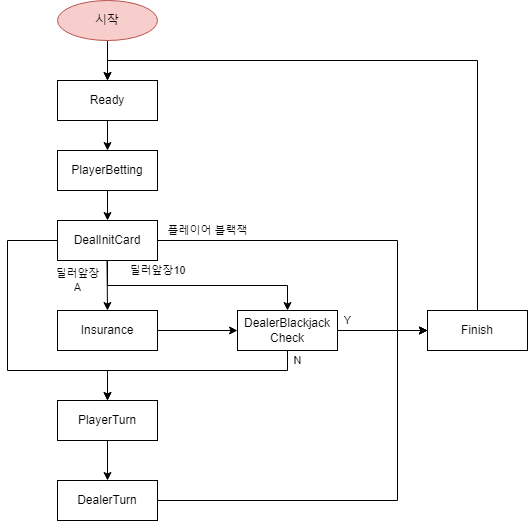

The diagram above was exported from draw.io. Its source (the exported page's mxGraphModel, read from the mxfile embedded in the PNG):
<mxGraphModel dx="2074" dy="1106" grid="1" gridSize="10" guides="1" tooltips="1" connect="1" arrows="1" fold="1" page="1" pageScale="1" pageWidth="850" pageHeight="1100" math="0" shadow="0">
  <root>
    <mxCell id="0" />
    <mxCell id="1" parent="0" />
    <mxCell id="fBTSU7Vrl2NQmRgdZAIL-2" value="Ready" style="whiteSpace=wrap;html=1;align=center;" vertex="1" parent="1">
      <mxGeometry x="230" y="360" width="100" height="40" as="geometry" />
    </mxCell>
    <mxCell id="fBTSU7Vrl2NQmRgdZAIL-3" value="PlayerBetting" style="whiteSpace=wrap;html=1;align=center;" vertex="1" parent="1">
      <mxGeometry x="230" y="430" width="100" height="40" as="geometry" />
    </mxCell>
    <mxCell id="fBTSU7Vrl2NQmRgdZAIL-16" style="edgeStyle=orthogonalEdgeStyle;rounded=0;orthogonalLoop=1;jettySize=auto;html=1;entryX=0.5;entryY=0;entryDx=0;entryDy=0;exitX=0;exitY=0.5;exitDx=0;exitDy=0;" edge="1" parent="1" source="fBTSU7Vrl2NQmRgdZAIL-4" target="fBTSU7Vrl2NQmRgdZAIL-8">
      <mxGeometry relative="1" as="geometry">
        <mxPoint x="240" y="580" as="sourcePoint" />
        <Array as="points">
          <mxPoint x="180" y="520" />
          <mxPoint x="180" y="650" />
          <mxPoint x="280" y="650" />
        </Array>
      </mxGeometry>
    </mxCell>
    <mxCell id="fBTSU7Vrl2NQmRgdZAIL-4" value="DealInitCard" style="whiteSpace=wrap;html=1;align=center;" vertex="1" parent="1">
      <mxGeometry x="230" y="500" width="100" height="40" as="geometry" />
    </mxCell>
    <mxCell id="fBTSU7Vrl2NQmRgdZAIL-18" value="Y" style="edgeStyle=orthogonalEdgeStyle;rounded=0;orthogonalLoop=1;jettySize=auto;html=1;entryX=0;entryY=0.5;entryDx=0;entryDy=0;" edge="1" parent="1" source="fBTSU7Vrl2NQmRgdZAIL-5" target="fBTSU7Vrl2NQmRgdZAIL-6">
      <mxGeometry x="-0.7778" y="10" relative="1" as="geometry">
        <mxPoint as="offset" />
      </mxGeometry>
    </mxCell>
    <mxCell id="fBTSU7Vrl2NQmRgdZAIL-19" value="N" style="edgeStyle=orthogonalEdgeStyle;rounded=0;orthogonalLoop=1;jettySize=auto;html=1;" edge="1" parent="1" source="fBTSU7Vrl2NQmRgdZAIL-5" target="fBTSU7Vrl2NQmRgdZAIL-8">
      <mxGeometry x="-0.913" y="10" relative="1" as="geometry">
        <Array as="points">
          <mxPoint x="460" y="650" />
          <mxPoint x="280" y="650" />
        </Array>
        <mxPoint as="offset" />
      </mxGeometry>
    </mxCell>
    <mxCell id="fBTSU7Vrl2NQmRgdZAIL-5" value="DealerBlackjack&lt;br&gt;Check" style="whiteSpace=wrap;html=1;align=center;" vertex="1" parent="1">
      <mxGeometry x="410" y="590" width="100" height="40" as="geometry" />
    </mxCell>
    <mxCell id="fBTSU7Vrl2NQmRgdZAIL-22" style="edgeStyle=orthogonalEdgeStyle;rounded=0;orthogonalLoop=1;jettySize=auto;html=1;entryX=0.5;entryY=0;entryDx=0;entryDy=0;" edge="1" parent="1" source="fBTSU7Vrl2NQmRgdZAIL-6" target="fBTSU7Vrl2NQmRgdZAIL-2">
      <mxGeometry relative="1" as="geometry">
        <Array as="points">
          <mxPoint x="650" y="340" />
          <mxPoint x="280" y="340" />
        </Array>
      </mxGeometry>
    </mxCell>
    <mxCell id="fBTSU7Vrl2NQmRgdZAIL-6" value="Finish" style="whiteSpace=wrap;html=1;align=center;" vertex="1" parent="1">
      <mxGeometry x="600" y="590" width="100" height="40" as="geometry" />
    </mxCell>
    <mxCell id="fBTSU7Vrl2NQmRgdZAIL-17" style="edgeStyle=orthogonalEdgeStyle;rounded=0;orthogonalLoop=1;jettySize=auto;html=1;entryX=0;entryY=0.5;entryDx=0;entryDy=0;" edge="1" parent="1" source="fBTSU7Vrl2NQmRgdZAIL-7" target="fBTSU7Vrl2NQmRgdZAIL-5">
      <mxGeometry relative="1" as="geometry" />
    </mxCell>
    <mxCell id="fBTSU7Vrl2NQmRgdZAIL-7" value="Insurance" style="whiteSpace=wrap;html=1;align=center;" vertex="1" parent="1">
      <mxGeometry x="230" y="590" width="100" height="40" as="geometry" />
    </mxCell>
    <mxCell id="fBTSU7Vrl2NQmRgdZAIL-20" style="edgeStyle=orthogonalEdgeStyle;rounded=0;orthogonalLoop=1;jettySize=auto;html=1;entryX=0.5;entryY=0;entryDx=0;entryDy=0;" edge="1" parent="1" source="fBTSU7Vrl2NQmRgdZAIL-8" target="fBTSU7Vrl2NQmRgdZAIL-9">
      <mxGeometry relative="1" as="geometry" />
    </mxCell>
    <mxCell id="fBTSU7Vrl2NQmRgdZAIL-8" value="PlayerTurn" style="whiteSpace=wrap;html=1;align=center;" vertex="1" parent="1">
      <mxGeometry x="230" y="680" width="100" height="40" as="geometry" />
    </mxCell>
    <mxCell id="fBTSU7Vrl2NQmRgdZAIL-21" style="edgeStyle=orthogonalEdgeStyle;rounded=0;orthogonalLoop=1;jettySize=auto;html=1;entryX=0;entryY=0.5;entryDx=0;entryDy=0;" edge="1" parent="1" source="fBTSU7Vrl2NQmRgdZAIL-9" target="fBTSU7Vrl2NQmRgdZAIL-6">
      <mxGeometry relative="1" as="geometry">
        <Array as="points">
          <mxPoint x="570" y="780" />
          <mxPoint x="570" y="610" />
        </Array>
      </mxGeometry>
    </mxCell>
    <mxCell id="fBTSU7Vrl2NQmRgdZAIL-9" value="DealerTurn" style="whiteSpace=wrap;html=1;align=center;" vertex="1" parent="1">
      <mxGeometry x="230" y="760" width="100" height="40" as="geometry" />
    </mxCell>
    <mxCell id="fBTSU7Vrl2NQmRgdZAIL-11" value="" style="endArrow=classic;html=1;rounded=0;exitX=0.5;exitY=1;exitDx=0;exitDy=0;entryX=0.5;entryY=0;entryDx=0;entryDy=0;" edge="1" parent="1" source="fBTSU7Vrl2NQmRgdZAIL-2" target="fBTSU7Vrl2NQmRgdZAIL-3">
      <mxGeometry width="50" height="50" relative="1" as="geometry">
        <mxPoint x="400" y="600" as="sourcePoint" />
        <mxPoint x="450" y="550" as="targetPoint" />
      </mxGeometry>
    </mxCell>
    <mxCell id="fBTSU7Vrl2NQmRgdZAIL-12" value="" style="endArrow=classic;html=1;rounded=0;exitX=0.5;exitY=1;exitDx=0;exitDy=0;entryX=0.5;entryY=0;entryDx=0;entryDy=0;" edge="1" parent="1" source="fBTSU7Vrl2NQmRgdZAIL-3" target="fBTSU7Vrl2NQmRgdZAIL-4">
      <mxGeometry width="50" height="50" relative="1" as="geometry">
        <mxPoint x="279.5" y="460" as="sourcePoint" />
        <mxPoint x="279.5" y="490" as="targetPoint" />
      </mxGeometry>
    </mxCell>
    <mxCell id="fBTSU7Vrl2NQmRgdZAIL-13" value="딜러앞장&lt;br&gt;A" style="endArrow=classic;html=1;rounded=0;exitX=0.5;exitY=1;exitDx=0;exitDy=0;entryX=0.5;entryY=0;entryDx=0;entryDy=0;edgeStyle=orthogonalEdgeStyle;" edge="1" parent="1" target="fBTSU7Vrl2NQmRgdZAIL-7">
      <mxGeometry x="-0.2119" y="-30" width="50" height="50" relative="1" as="geometry">
        <mxPoint x="279.5" y="540" as="sourcePoint" />
        <mxPoint x="279.5" y="570" as="targetPoint" />
        <mxPoint as="offset" />
      </mxGeometry>
    </mxCell>
    <mxCell id="fBTSU7Vrl2NQmRgdZAIL-14" value="딜러앞장10" style="endArrow=classic;html=1;rounded=0;exitX=0.5;exitY=1;exitDx=0;exitDy=0;entryX=0.5;entryY=0;entryDx=0;entryDy=0;edgeStyle=orthogonalEdgeStyle;" edge="1" parent="1" source="fBTSU7Vrl2NQmRgdZAIL-4" target="fBTSU7Vrl2NQmRgdZAIL-5">
      <mxGeometry x="-0.3478" y="15" width="50" height="50" relative="1" as="geometry">
        <mxPoint x="289.5" y="550" as="sourcePoint" />
        <mxPoint x="320" y="600" as="targetPoint" />
        <mxPoint as="offset" />
      </mxGeometry>
    </mxCell>
    <mxCell id="fBTSU7Vrl2NQmRgdZAIL-15" value="플레이어 블랙잭" style="endArrow=classic;html=1;rounded=0;exitX=1;exitY=0.5;exitDx=0;exitDy=0;entryX=0;entryY=0.5;entryDx=0;entryDy=0;edgeStyle=orthogonalEdgeStyle;" edge="1" parent="1" source="fBTSU7Vrl2NQmRgdZAIL-4" target="fBTSU7Vrl2NQmRgdZAIL-6">
      <mxGeometry x="-0.7222" y="10" width="50" height="50" relative="1" as="geometry">
        <mxPoint x="350" y="525" as="sourcePoint" />
        <mxPoint x="560" y="575" as="targetPoint" />
        <Array as="points">
          <mxPoint x="570" y="520" />
          <mxPoint x="570" y="610" />
        </Array>
        <mxPoint as="offset" />
      </mxGeometry>
    </mxCell>
    <mxCell id="fBTSU7Vrl2NQmRgdZAIL-25" style="edgeStyle=orthogonalEdgeStyle;rounded=0;orthogonalLoop=1;jettySize=auto;html=1;entryX=0.5;entryY=0;entryDx=0;entryDy=0;" edge="1" parent="1" source="fBTSU7Vrl2NQmRgdZAIL-24" target="fBTSU7Vrl2NQmRgdZAIL-2">
      <mxGeometry relative="1" as="geometry" />
    </mxCell>
    <mxCell id="fBTSU7Vrl2NQmRgdZAIL-24" value="시작" style="ellipse;whiteSpace=wrap;html=1;align=center;fillColor=#f8cecc;strokeColor=#b85450;" vertex="1" parent="1">
      <mxGeometry x="230" y="280" width="100" height="40" as="geometry" />
    </mxCell>
  </root>
</mxGraphModel>